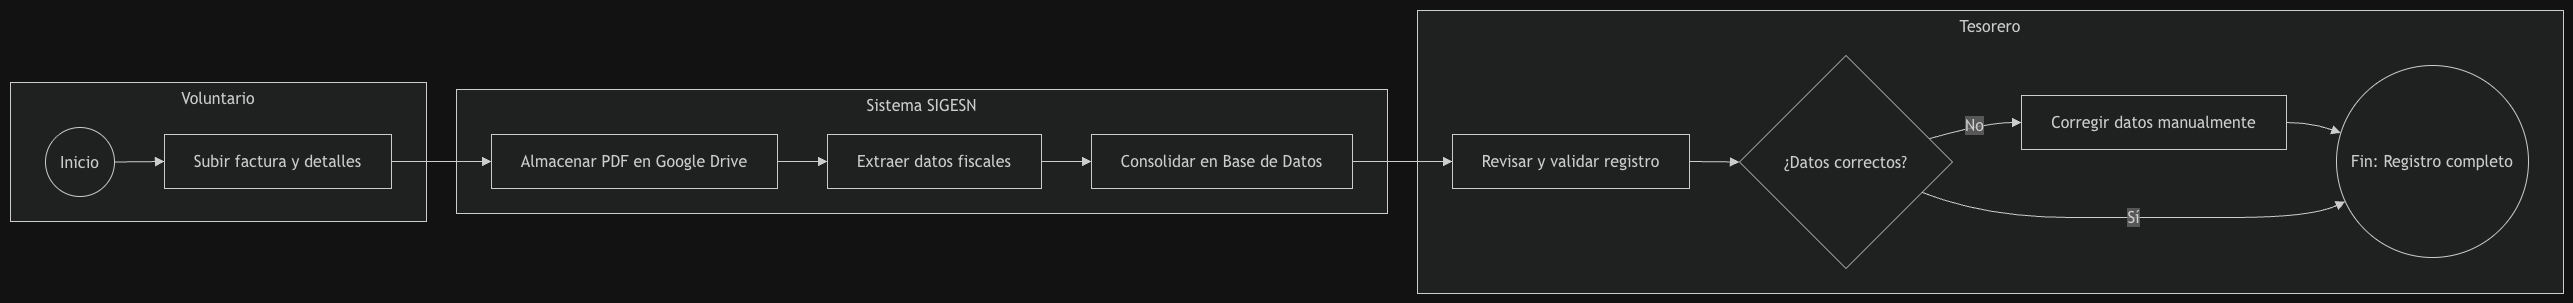

The diagram above was exported from draw.io. Its source (the exported page's mxGraphModel, read from the mxfile embedded in the PNG):
<mxGraphModel dx="2641" dy="2269" grid="1" gridSize="10" guides="1" tooltips="1" connect="1" arrows="1" fold="1" page="1" pageScale="1" pageWidth="827" pageHeight="1169" math="0" shadow="0">
  <root>
    <mxCell id="0" />
    <mxCell id="1" parent="0" />
    <UserObject label="" mermaidData="{&#10;  &quot;data&quot;: &quot;flowchart LR\n    subgraph Voluntario\n        A((Inicio)) --&gt; B[Subir factura y detalles]\n    end\n    subgraph Sistema SIGESN\n        B --&gt; C[Almacenar PDF en Google Drive]\n        C --&gt; D[Extraer datos fiscales]\n        D --&gt; E[Consolidar en Base de Datos]\n    end\n    subgraph Tesorero\n        E --&gt; F[Revisar y validar registro]\n        F --&gt; G{¿Datos correctos?}\n        G -- Sí --&gt; H((Fin: Registro completo))\n        G -- No --&gt; I[Corregir datos manualmente]\n        I --&gt; H\n    end&quot;,&#10;  &quot;config&quot;: null&#10;}" id="kdDAU1qXxkHopz8kRNah-17">
      <mxCell connectable="0" parent="1" style="group;transparentBounds=1;editIcon=1;lockedGroup=0;groupPadding=10;" vertex="1">
        <mxGeometry as="geometry" />
      </mxCell>
    </UserObject>
    <UserObject label="Voluntario" mermaidId="n:Voluntario" mermaidBaseStyle="html=1;whiteSpace=wrap;strokeWidth=1;verticalAlign=top;fillColor=light-dark(#ffffde,#1f2020);strokeColor=light-dark(#aaaa33,#cccccc);fontColor=light-dark(#333333,#cccccc);fontFamily=Trebuchet MS,Verdana,Arial,sans-serif;fontSize=16;" mermaidBaseValue="Voluntario" id="kdDAU1qXxkHopz8kRNah-18">
      <mxCell parent="kdDAU1qXxkHopz8kRNah-17" style="html=1;whiteSpace=wrap;strokeWidth=1;verticalAlign=top;fillColor=light-dark(#ffffde,#1f2020);strokeColor=light-dark(#aaaa33,#cccccc);fontColor=light-dark(#333333,#cccccc);fontFamily=Trebuchet MS,Verdana,Arial,sans-serif;fontSize=16;" vertex="1">
        <mxGeometry height="139" width="416" x="30" y="102" as="geometry" />
      </mxCell>
    </UserObject>
    <UserObject label="Inicio" mermaidId="n:A" mermaidBaseStyle="ellipse;html=1;aspect=fixed;strokeWidth=1;whiteSpace=wrap;fillColor=light-dark(#ECECFF,#1f2020);strokeColor=light-dark(#9370DB,#cccccc);fontColor=light-dark(#333333,#cccccc);fontFamily=Trebuchet MS,Verdana,Arial,sans-serif;fontSize=16;" mermaidBaseValue="Inicio" id="kdDAU1qXxkHopz8kRNah-19">
      <mxCell parent="kdDAU1qXxkHopz8kRNah-18" style="ellipse;html=1;aspect=fixed;strokeWidth=1;whiteSpace=wrap;fillColor=light-dark(#ECECFF,#1f2020);strokeColor=light-dark(#9370DB,#cccccc);fontColor=light-dark(#333333,#cccccc);fontFamily=Trebuchet MS,Verdana,Arial,sans-serif;fontSize=16;" vertex="1">
        <mxGeometry height="69" width="69" x="35" y="45" as="geometry" />
      </mxCell>
    </UserObject>
    <UserObject label="Subir factura y detalles" mermaidId="n:B" mermaidBaseStyle="html=1;whiteSpace=wrap;strokeWidth=1;fillColor=light-dark(#ECECFF,#1f2020);strokeColor=light-dark(#9370DB,#cccccc);fontColor=light-dark(#333333,#cccccc);fontFamily=Trebuchet MS,Verdana,Arial,sans-serif;fontSize=16;" mermaidBaseValue="Subir factura y detalles" id="kdDAU1qXxkHopz8kRNah-20">
      <mxCell parent="kdDAU1qXxkHopz8kRNah-18" style="html=1;whiteSpace=wrap;strokeWidth=1;fillColor=light-dark(#ECECFF,#1f2020);strokeColor=light-dark(#9370DB,#cccccc);fontColor=light-dark(#333333,#cccccc);fontFamily=Trebuchet MS,Verdana,Arial,sans-serif;fontSize=16;" vertex="1">
        <mxGeometry height="54" width="227" x="154" y="52" as="geometry" />
      </mxCell>
    </UserObject>
    <UserObject label="" mermaidId="e:A-&gt;B#0" mermaidBaseStyle="curved=1;startArrow=none;endArrow=block;endSize=7;strokeColor=light-dark(#333333,#cccccc);exitX=1;exitY=0.49;entryX=0;entryY=0.5;" mermaidBaseValue="" id="kdDAU1qXxkHopz8kRNah-21">
      <mxCell edge="1" parent="kdDAU1qXxkHopz8kRNah-18" source="kdDAU1qXxkHopz8kRNah-19" style="curved=1;startArrow=none;endArrow=block;endSize=7;strokeColor=light-dark(#333333,#cccccc);exitX=1;exitY=0.49;entryX=0;entryY=0.5;rounded=0;" target="kdDAU1qXxkHopz8kRNah-20">
        <mxGeometry relative="1" as="geometry">
          <Array as="points" />
        </mxGeometry>
      </mxCell>
    </UserObject>
    <UserObject label="Sistema SIGESN" mermaidId="n:Sistema SIGESN" mermaidBaseStyle="html=1;whiteSpace=wrap;strokeWidth=1;verticalAlign=top;fillColor=light-dark(#ffffde,#1f2020);strokeColor=light-dark(#aaaa33,#cccccc);fontColor=light-dark(#333333,#cccccc);fontFamily=Trebuchet MS,Verdana,Arial,sans-serif;fontSize=16;" mermaidBaseValue="Sistema SIGESN" id="kdDAU1qXxkHopz8kRNah-22">
      <mxCell parent="kdDAU1qXxkHopz8kRNah-17" style="html=1;whiteSpace=wrap;strokeWidth=1;verticalAlign=top;fillColor=light-dark(#ffffde,#1f2020);strokeColor=light-dark(#aaaa33,#cccccc);fontColor=light-dark(#333333,#cccccc);fontFamily=Trebuchet MS,Verdana,Arial,sans-serif;fontSize=16;" vertex="1">
        <mxGeometry height="124" width="931" x="476" y="109" as="geometry" />
      </mxCell>
    </UserObject>
    <UserObject label="Almacenar PDF en Google Drive" mermaidId="n:C" mermaidBaseStyle="html=1;whiteSpace=wrap;strokeWidth=1;fillColor=light-dark(#ECECFF,#1f2020);strokeColor=light-dark(#9370DB,#cccccc);fontColor=light-dark(#333333,#cccccc);fontFamily=Trebuchet MS,Verdana,Arial,sans-serif;fontSize=16;" mermaidBaseValue="Almacenar PDF en Google Drive" id="kdDAU1qXxkHopz8kRNah-23">
      <mxCell parent="kdDAU1qXxkHopz8kRNah-22" style="html=1;whiteSpace=wrap;strokeWidth=1;fillColor=light-dark(#ECECFF,#1f2020);strokeColor=light-dark(#9370DB,#cccccc);fontColor=light-dark(#333333,#cccccc);fontFamily=Trebuchet MS,Verdana,Arial,sans-serif;fontSize=16;" vertex="1">
        <mxGeometry height="54" width="286" x="35" y="45" as="geometry" />
      </mxCell>
    </UserObject>
    <UserObject label="Extraer datos fiscales" mermaidId="n:D" mermaidBaseStyle="html=1;whiteSpace=wrap;strokeWidth=1;fillColor=light-dark(#ECECFF,#1f2020);strokeColor=light-dark(#9370DB,#cccccc);fontColor=light-dark(#333333,#cccccc);fontFamily=Trebuchet MS,Verdana,Arial,sans-serif;fontSize=16;" mermaidBaseValue="Extraer datos fiscales" id="kdDAU1qXxkHopz8kRNah-24">
      <mxCell parent="kdDAU1qXxkHopz8kRNah-22" style="html=1;whiteSpace=wrap;strokeWidth=1;fillColor=light-dark(#ECECFF,#1f2020);strokeColor=light-dark(#9370DB,#cccccc);fontColor=light-dark(#333333,#cccccc);fontFamily=Trebuchet MS,Verdana,Arial,sans-serif;fontSize=16;" vertex="1">
        <mxGeometry height="54" width="214" x="371" y="45" as="geometry" />
      </mxCell>
    </UserObject>
    <UserObject label="Consolidar en Base de Datos" mermaidId="n:E" mermaidBaseStyle="html=1;whiteSpace=wrap;strokeWidth=1;fillColor=light-dark(#ECECFF,#1f2020);strokeColor=light-dark(#9370DB,#cccccc);fontColor=light-dark(#333333,#cccccc);fontFamily=Trebuchet MS,Verdana,Arial,sans-serif;fontSize=16;" mermaidBaseValue="Consolidar en Base de Datos" id="kdDAU1qXxkHopz8kRNah-25">
      <mxCell parent="kdDAU1qXxkHopz8kRNah-22" style="html=1;whiteSpace=wrap;strokeWidth=1;fillColor=light-dark(#ECECFF,#1f2020);strokeColor=light-dark(#9370DB,#cccccc);fontColor=light-dark(#333333,#cccccc);fontFamily=Trebuchet MS,Verdana,Arial,sans-serif;fontSize=16;" vertex="1">
        <mxGeometry height="54" width="261" x="635" y="45" as="geometry" />
      </mxCell>
    </UserObject>
    <UserObject label="" mermaidId="e:C-&gt;D#0" mermaidBaseStyle="curved=1;startArrow=none;endArrow=block;endSize=7;strokeColor=light-dark(#333333,#cccccc);exitX=1;exitY=0.5;entryX=0;entryY=0.5;" mermaidBaseValue="" id="kdDAU1qXxkHopz8kRNah-26">
      <mxCell edge="1" parent="kdDAU1qXxkHopz8kRNah-22" source="kdDAU1qXxkHopz8kRNah-23" style="curved=1;startArrow=none;endArrow=block;endSize=7;strokeColor=light-dark(#333333,#cccccc);exitX=1;exitY=0.5;entryX=0;entryY=0.5;rounded=0;" target="kdDAU1qXxkHopz8kRNah-24">
        <mxGeometry relative="1" as="geometry">
          <Array as="points" />
        </mxGeometry>
      </mxCell>
    </UserObject>
    <UserObject label="" mermaidId="e:D-&gt;E#0" mermaidBaseStyle="curved=1;startArrow=none;endArrow=block;endSize=7;strokeColor=light-dark(#333333,#cccccc);exitX=1;exitY=0.5;entryX=0;entryY=0.5;" mermaidBaseValue="" id="kdDAU1qXxkHopz8kRNah-27">
      <mxCell edge="1" parent="kdDAU1qXxkHopz8kRNah-22" source="kdDAU1qXxkHopz8kRNah-24" style="curved=1;startArrow=none;endArrow=block;endSize=7;strokeColor=light-dark(#333333,#cccccc);exitX=1;exitY=0.5;entryX=0;entryY=0.5;rounded=0;" target="kdDAU1qXxkHopz8kRNah-25">
        <mxGeometry relative="1" as="geometry">
          <Array as="points" />
        </mxGeometry>
      </mxCell>
    </UserObject>
    <UserObject label="Tesorero" mermaidId="n:Tesorero" mermaidBaseStyle="html=1;whiteSpace=wrap;strokeWidth=1;verticalAlign=top;fillColor=light-dark(#ffffde,#1f2020);strokeColor=light-dark(#aaaa33,#cccccc);fontColor=light-dark(#333333,#cccccc);fontFamily=Trebuchet MS,Verdana,Arial,sans-serif;fontSize=16;" mermaidBaseValue="Tesorero" id="kdDAU1qXxkHopz8kRNah-28">
      <mxCell parent="kdDAU1qXxkHopz8kRNah-17" style="html=1;whiteSpace=wrap;strokeWidth=1;verticalAlign=top;fillColor=light-dark(#ffffde,#1f2020);strokeColor=light-dark(#aaaa33,#cccccc);fontColor=light-dark(#333333,#cccccc);fontFamily=Trebuchet MS,Verdana,Arial,sans-serif;fontSize=16;" vertex="1">
        <mxGeometry height="283" width="1146" x="1437" y="30" as="geometry" />
      </mxCell>
    </UserObject>
    <UserObject label="Revisar y validar registro" mermaidId="n:F" mermaidBaseStyle="html=1;whiteSpace=wrap;strokeWidth=1;fillColor=light-dark(#ECECFF,#1f2020);strokeColor=light-dark(#9370DB,#cccccc);fontColor=light-dark(#333333,#cccccc);fontFamily=Trebuchet MS,Verdana,Arial,sans-serif;fontSize=16;" mermaidBaseValue="Revisar y validar registro" id="kdDAU1qXxkHopz8kRNah-29">
      <mxCell parent="kdDAU1qXxkHopz8kRNah-28" style="html=1;whiteSpace=wrap;strokeWidth=1;fillColor=light-dark(#ECECFF,#1f2020);strokeColor=light-dark(#9370DB,#cccccc);fontColor=light-dark(#333333,#cccccc);fontFamily=Trebuchet MS,Verdana,Arial,sans-serif;fontSize=16;" vertex="1">
        <mxGeometry height="54" width="237" x="35" y="124" as="geometry" />
      </mxCell>
    </UserObject>
    <UserObject label="¿Datos correctos?" mermaidId="n:G" mermaidBaseStyle="rhombus;html=1;strokeWidth=1;whiteSpace=wrap;fillColor=light-dark(#ECECFF,#1f2020);strokeColor=light-dark(#9370DB,#cccccc);fontColor=light-dark(#333333,#cccccc);fontFamily=Trebuchet MS,Verdana,Arial,sans-serif;fontSize=16;" mermaidBaseValue="¿Datos correctos?" id="kdDAU1qXxkHopz8kRNah-30">
      <mxCell parent="kdDAU1qXxkHopz8kRNah-28" style="rhombus;html=1;strokeWidth=1;whiteSpace=wrap;fillColor=light-dark(#ECECFF,#1f2020);strokeColor=light-dark(#9370DB,#cccccc);fontColor=light-dark(#333333,#cccccc);fontFamily=Trebuchet MS,Verdana,Arial,sans-serif;fontSize=16;" vertex="1">
        <mxGeometry height="213" width="213" x="322" y="45" as="geometry" />
      </mxCell>
    </UserObject>
    <UserObject label="Fin: Registro completo" mermaidId="n:H" mermaidBaseStyle="ellipse;html=1;aspect=fixed;strokeWidth=1;whiteSpace=wrap;fillColor=light-dark(#ECECFF,#1f2020);strokeColor=light-dark(#9370DB,#cccccc);fontColor=light-dark(#333333,#cccccc);fontFamily=Trebuchet MS,Verdana,Arial,sans-serif;fontSize=16;" mermaidBaseValue="Fin: Registro completo" id="kdDAU1qXxkHopz8kRNah-31">
      <mxCell parent="kdDAU1qXxkHopz8kRNah-28" style="ellipse;html=1;aspect=fixed;strokeWidth=1;whiteSpace=wrap;fillColor=light-dark(#ECECFF,#1f2020);strokeColor=light-dark(#9370DB,#cccccc);fontColor=light-dark(#333333,#cccccc);fontFamily=Trebuchet MS,Verdana,Arial,sans-serif;fontSize=16;" vertex="1">
        <mxGeometry height="192" width="192" x="919" y="55" as="geometry" />
      </mxCell>
    </UserObject>
    <UserObject label="Corregir datos manualmente" mermaidId="n:I" mermaidBaseStyle="html=1;whiteSpace=wrap;strokeWidth=1;fillColor=light-dark(#ECECFF,#1f2020);strokeColor=light-dark(#9370DB,#cccccc);fontColor=light-dark(#333333,#cccccc);fontFamily=Trebuchet MS,Verdana,Arial,sans-serif;fontSize=16;" mermaidBaseValue="Corregir datos manualmente" id="kdDAU1qXxkHopz8kRNah-32">
      <mxCell parent="kdDAU1qXxkHopz8kRNah-28" style="html=1;whiteSpace=wrap;strokeWidth=1;fillColor=light-dark(#ECECFF,#1f2020);strokeColor=light-dark(#9370DB,#cccccc);fontColor=light-dark(#333333,#cccccc);fontFamily=Trebuchet MS,Verdana,Arial,sans-serif;fontSize=16;" vertex="1">
        <mxGeometry height="54" width="265" x="604" y="85" as="geometry" />
      </mxCell>
    </UserObject>
    <UserObject label="" mermaidId="e:F-&gt;G#0" mermaidBaseStyle="curved=1;startArrow=none;endArrow=block;endSize=7;strokeColor=light-dark(#333333,#cccccc);exitX=1;exitY=0.5;entryX=0;entryY=0.5;" mermaidBaseValue="" id="kdDAU1qXxkHopz8kRNah-33">
      <mxCell edge="1" parent="kdDAU1qXxkHopz8kRNah-28" source="kdDAU1qXxkHopz8kRNah-29" style="curved=1;startArrow=none;endArrow=block;endSize=7;strokeColor=light-dark(#333333,#cccccc);exitX=1;exitY=0.5;entryX=0;entryY=0.5;rounded=0;" target="kdDAU1qXxkHopz8kRNah-30">
        <mxGeometry relative="1" as="geometry">
          <Array as="points" />
        </mxGeometry>
      </mxCell>
    </UserObject>
    <UserObject label="Sí" mermaidId="e:G-&gt;H#0" mermaidBaseStyle="curved=1;startArrow=none;endArrow=block;endSize=7;strokeColor=light-dark(#333333,#cccccc);html=1;fontSize=16;labelBackgroundColor=light-dark(#E8E8E88D,#2a2a2a8D);fontFamily=Trebuchet MS,Verdana,Arial,sans-serif;fontColor=light-dark(#333333,#cccccc);exitX=1;exitY=0.7;entryX=0;entryY=0.73;" mermaidBaseValue="Sí" id="kdDAU1qXxkHopz8kRNah-34">
      <mxCell edge="1" parent="kdDAU1qXxkHopz8kRNah-28" source="kdDAU1qXxkHopz8kRNah-30" style="curved=1;startArrow=none;endArrow=block;endSize=7;strokeColor=light-dark(#333333,#cccccc);html=1;fontSize=16;labelBackgroundColor=light-dark(#E8E8E88D,#2a2a2a8D);fontFamily=Trebuchet MS,Verdana,Arial,sans-serif;fontColor=light-dark(#333333,#cccccc);exitX=1;exitY=0.7;entryX=0;entryY=0.73;rounded=0;" target="kdDAU1qXxkHopz8kRNah-31">
        <mxGeometry relative="1" as="geometry">
          <Array as="points">
            <mxPoint x="569" y="207" />
            <mxPoint x="736" y="207" />
            <mxPoint x="894" y="207" />
          </Array>
        </mxGeometry>
      </mxCell>
    </UserObject>
    <UserObject label="No" mermaidId="e:G-&gt;I#0" mermaidBaseStyle="curved=1;startArrow=none;endArrow=block;endSize=7;strokeColor=light-dark(#333333,#cccccc);html=1;fontSize=16;labelBackgroundColor=light-dark(#E8E8E88D,#2a2a2a8D);fontFamily=Trebuchet MS,Verdana,Arial,sans-serif;fontColor=light-dark(#333333,#cccccc);exitX=1;exitY=0.36;entryX=0;entryY=0.5;" mermaidBaseValue="No" id="kdDAU1qXxkHopz8kRNah-35">
      <mxCell edge="1" parent="kdDAU1qXxkHopz8kRNah-28" source="kdDAU1qXxkHopz8kRNah-30" style="curved=1;startArrow=none;endArrow=block;endSize=7;strokeColor=light-dark(#333333,#cccccc);html=1;fontSize=16;labelBackgroundColor=light-dark(#E8E8E88D,#2a2a2a8D);fontFamily=Trebuchet MS,Verdana,Arial,sans-serif;fontColor=light-dark(#333333,#cccccc);exitX=1;exitY=0.36;entryX=0;entryY=0.5;rounded=0;" target="kdDAU1qXxkHopz8kRNah-32">
        <mxGeometry relative="1" as="geometry">
          <Array as="points">
            <mxPoint x="569" y="112" />
          </Array>
        </mxGeometry>
      </mxCell>
    </UserObject>
    <UserObject label="" mermaidId="e:I-&gt;H#0" mermaidBaseStyle="curved=1;startArrow=none;endArrow=block;endSize=7;strokeColor=light-dark(#333333,#cccccc);exitX=1;exitY=0.5;entryX=0;entryY=0.34;" mermaidBaseValue="" id="kdDAU1qXxkHopz8kRNah-36">
      <mxCell edge="1" parent="kdDAU1qXxkHopz8kRNah-28" source="kdDAU1qXxkHopz8kRNah-32" style="curved=1;startArrow=none;endArrow=block;endSize=7;strokeColor=light-dark(#333333,#cccccc);exitX=1;exitY=0.5;entryX=0;entryY=0.34;rounded=0;" target="kdDAU1qXxkHopz8kRNah-31">
        <mxGeometry relative="1" as="geometry">
          <Array as="points">
            <mxPoint x="894" y="112" />
          </Array>
        </mxGeometry>
      </mxCell>
    </UserObject>
    <UserObject label="" mermaidId="e:B-&gt;C#0" mermaidBaseStyle="curved=1;startArrow=none;endArrow=block;endSize=7;strokeColor=light-dark(#333333,#cccccc);exitX=1;exitY=0.5;entryX=0;entryY=0.5;" mermaidBaseValue="" id="kdDAU1qXxkHopz8kRNah-37">
      <mxCell edge="1" parent="kdDAU1qXxkHopz8kRNah-17" source="kdDAU1qXxkHopz8kRNah-20" style="curved=1;startArrow=none;endArrow=block;endSize=7;strokeColor=light-dark(#333333,#cccccc);exitX=1;exitY=0.5;entryX=0;entryY=0.5;rounded=0;" target="kdDAU1qXxkHopz8kRNah-23">
        <mxGeometry relative="1" as="geometry">
          <Array as="points" />
        </mxGeometry>
      </mxCell>
    </UserObject>
    <UserObject label="" mermaidId="e:E-&gt;F#0" mermaidBaseStyle="curved=1;startArrow=none;endArrow=block;endSize=7;strokeColor=light-dark(#333333,#cccccc);exitX=1;exitY=0.5;entryX=0;entryY=0.5;" mermaidBaseValue="" id="kdDAU1qXxkHopz8kRNah-38">
      <mxCell edge="1" parent="kdDAU1qXxkHopz8kRNah-17" source="kdDAU1qXxkHopz8kRNah-25" style="curved=1;startArrow=none;endArrow=block;endSize=7;strokeColor=light-dark(#333333,#cccccc);exitX=1;exitY=0.5;entryX=0;entryY=0.5;rounded=0;" target="kdDAU1qXxkHopz8kRNah-29">
        <mxGeometry relative="1" as="geometry">
          <Array as="points" />
        </mxGeometry>
      </mxCell>
    </UserObject>
  </root>
</mxGraphModel>